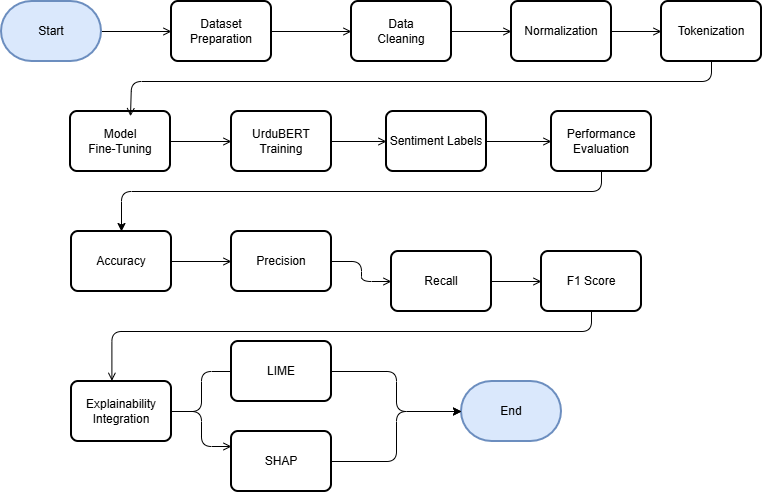

The diagram above was exported from draw.io. Its source (the exported page's mxGraphModel, read from the mxfile embedded in the PNG):
<mxGraphModel dx="1090" dy="639" grid="1" gridSize="10" guides="1" tooltips="1" connect="1" arrows="1" fold="1" page="1" pageScale="1" pageWidth="850" pageHeight="1100" math="0" shadow="0" adaptiveColors="simple">
  <root>
    <mxCell id="0" />
    <mxCell id="1" parent="0" />
    <mxCell id="cIhdGI0y1j9ogaSbA2wx-25" value="" style="edgeStyle=orthogonalEdgeStyle;rounded=1;orthogonalLoop=1;jettySize=auto;html=1;startArrow=none;startFill=0;endArrow=open;endFill=0;fontColor=light-dark(#000000,#000000);" parent="1" source="cIhdGI0y1j9ogaSbA2wx-1" target="cIhdGI0y1j9ogaSbA2wx-3" edge="1">
      <mxGeometry relative="1" as="geometry" />
    </mxCell>
    <mxCell id="cIhdGI0y1j9ogaSbA2wx-1" value="Start" style="strokeWidth=2;html=1;shape=mxgraph.flowchart.terminator;whiteSpace=wrap;rounded=1;fillColor=#dae8fc;strokeColor=#6c8ebf;" parent="1" vertex="1">
      <mxGeometry x="40" y="40" width="100" height="60" as="geometry" />
    </mxCell>
    <mxCell id="cIhdGI0y1j9ogaSbA2wx-2" value="End" style="strokeWidth=2;html=1;shape=mxgraph.flowchart.terminator;whiteSpace=wrap;rounded=1;fillColor=#dae8fc;strokeColor=#6c8ebf;" parent="1" vertex="1">
      <mxGeometry x="500" y="420" width="100" height="60" as="geometry" />
    </mxCell>
    <mxCell id="cIhdGI0y1j9ogaSbA2wx-26" value="" style="edgeStyle=orthogonalEdgeStyle;rounded=1;orthogonalLoop=1;jettySize=auto;html=1;endArrow=open;endFill=0;fontColor=light-dark(#000000,#000000);" parent="1" source="cIhdGI0y1j9ogaSbA2wx-3" target="cIhdGI0y1j9ogaSbA2wx-8" edge="1">
      <mxGeometry relative="1" as="geometry" />
    </mxCell>
    <mxCell id="cIhdGI0y1j9ogaSbA2wx-3" value="Dataset&lt;div&gt;Preparation&lt;/div&gt;" style="rounded=1;whiteSpace=wrap;html=1;absoluteArcSize=1;arcSize=14;strokeWidth=2;" parent="1" vertex="1">
      <mxGeometry x="210" y="40" width="100" height="60" as="geometry" />
    </mxCell>
    <mxCell id="cIhdGI0y1j9ogaSbA2wx-21" value="" style="edgeStyle=orthogonalEdgeStyle;rounded=1;orthogonalLoop=1;jettySize=auto;html=1;endArrow=open;endFill=0;fontColor=light-dark(#000000,#000000);" parent="1" source="cIhdGI0y1j9ogaSbA2wx-4" target="cIhdGI0y1j9ogaSbA2wx-9" edge="1">
      <mxGeometry relative="1" as="geometry" />
    </mxCell>
    <mxCell id="cIhdGI0y1j9ogaSbA2wx-4" value="UrduBERT&lt;div&gt;Training&lt;/div&gt;" style="rounded=1;whiteSpace=wrap;html=1;absoluteArcSize=1;arcSize=14;strokeWidth=2;" parent="1" vertex="1">
      <mxGeometry x="270" y="150" width="100" height="60" as="geometry" />
    </mxCell>
    <mxCell id="cIhdGI0y1j9ogaSbA2wx-20" value="" style="edgeStyle=orthogonalEdgeStyle;rounded=1;orthogonalLoop=1;jettySize=auto;html=1;endArrow=open;endFill=0;fontColor=light-dark(#000000,#000000);" parent="1" source="cIhdGI0y1j9ogaSbA2wx-5" target="cIhdGI0y1j9ogaSbA2wx-4" edge="1">
      <mxGeometry relative="1" as="geometry" />
    </mxCell>
    <mxCell id="cIhdGI0y1j9ogaSbA2wx-5" value="Model&lt;div&gt;Fine-Tuning&lt;/div&gt;" style="rounded=1;whiteSpace=wrap;html=1;absoluteArcSize=1;arcSize=14;strokeWidth=2;" parent="1" vertex="1">
      <mxGeometry x="109" y="150" width="100" height="60" as="geometry" />
    </mxCell>
    <mxCell id="cIhdGI0y1j9ogaSbA2wx-6" value="Tokenization" style="rounded=1;whiteSpace=wrap;html=1;absoluteArcSize=1;arcSize=14;strokeWidth=2;" parent="1" vertex="1">
      <mxGeometry x="700" y="40" width="100" height="60" as="geometry" />
    </mxCell>
    <mxCell id="cIhdGI0y1j9ogaSbA2wx-28" value="" style="edgeStyle=orthogonalEdgeStyle;rounded=1;orthogonalLoop=1;jettySize=auto;html=1;endArrow=open;endFill=0;fontColor=light-dark(#000000,#000000);" parent="1" source="cIhdGI0y1j9ogaSbA2wx-7" target="cIhdGI0y1j9ogaSbA2wx-6" edge="1">
      <mxGeometry relative="1" as="geometry" />
    </mxCell>
    <mxCell id="cIhdGI0y1j9ogaSbA2wx-7" value="Normalization" style="rounded=1;whiteSpace=wrap;html=1;absoluteArcSize=1;arcSize=14;strokeWidth=2;" parent="1" vertex="1">
      <mxGeometry x="550" y="40" width="100" height="60" as="geometry" />
    </mxCell>
    <mxCell id="cIhdGI0y1j9ogaSbA2wx-27" value="" style="edgeStyle=orthogonalEdgeStyle;rounded=1;orthogonalLoop=1;jettySize=auto;html=1;endArrow=open;endFill=0;fontColor=light-dark(#000000,#000000);" parent="1" source="cIhdGI0y1j9ogaSbA2wx-8" target="cIhdGI0y1j9ogaSbA2wx-7" edge="1">
      <mxGeometry relative="1" as="geometry" />
    </mxCell>
    <mxCell id="cIhdGI0y1j9ogaSbA2wx-8" value="Data&lt;div&gt;Cleaning&lt;/div&gt;" style="rounded=1;whiteSpace=wrap;html=1;absoluteArcSize=1;arcSize=14;strokeWidth=2;" parent="1" vertex="1">
      <mxGeometry x="390" y="40" width="100" height="60" as="geometry" />
    </mxCell>
    <mxCell id="cIhdGI0y1j9ogaSbA2wx-22" value="" style="edgeStyle=orthogonalEdgeStyle;rounded=1;orthogonalLoop=1;jettySize=auto;html=1;endArrow=open;endFill=0;fontColor=light-dark(#000000,#000000);" parent="1" source="cIhdGI0y1j9ogaSbA2wx-9" target="cIhdGI0y1j9ogaSbA2wx-11" edge="1">
      <mxGeometry relative="1" as="geometry" />
    </mxCell>
    <mxCell id="cIhdGI0y1j9ogaSbA2wx-9" value="Sentiment Labels" style="rounded=1;whiteSpace=wrap;html=1;absoluteArcSize=1;arcSize=14;strokeWidth=2;" parent="1" vertex="1">
      <mxGeometry x="425" y="150" width="100" height="60" as="geometry" />
    </mxCell>
    <mxCell id="cIhdGI0y1j9ogaSbA2wx-31" style="edgeStyle=orthogonalEdgeStyle;rounded=1;orthogonalLoop=1;jettySize=auto;html=1;entryX=0.5;entryY=0;entryDx=0;entryDy=0;fontColor=light-dark(#000000,#000000);" parent="1" source="cIhdGI0y1j9ogaSbA2wx-11" target="cIhdGI0y1j9ogaSbA2wx-15" edge="1">
      <mxGeometry relative="1" as="geometry">
        <Array as="points">
          <mxPoint x="640" y="230" />
          <mxPoint x="160" y="230" />
        </Array>
      </mxGeometry>
    </mxCell>
    <mxCell id="cIhdGI0y1j9ogaSbA2wx-11" value="Performance&lt;div&gt;Evaluation&lt;/div&gt;" style="rounded=1;whiteSpace=wrap;html=1;absoluteArcSize=1;arcSize=14;strokeWidth=2;" parent="1" vertex="1">
      <mxGeometry x="590" y="150" width="100" height="60" as="geometry" />
    </mxCell>
    <mxCell id="cIhdGI0y1j9ogaSbA2wx-34" value="" style="edgeStyle=orthogonalEdgeStyle;rounded=1;orthogonalLoop=1;jettySize=auto;html=1;endArrow=open;endFill=0;fontColor=light-dark(#000000,#000000);" parent="1" source="cIhdGI0y1j9ogaSbA2wx-13" target="cIhdGI0y1j9ogaSbA2wx-17" edge="1">
      <mxGeometry relative="1" as="geometry" />
    </mxCell>
    <mxCell id="cIhdGI0y1j9ogaSbA2wx-13" value="Recall" style="rounded=1;whiteSpace=wrap;html=1;absoluteArcSize=1;arcSize=14;strokeWidth=2;" parent="1" vertex="1">
      <mxGeometry x="430" y="290" width="100" height="60" as="geometry" />
    </mxCell>
    <mxCell id="cIhdGI0y1j9ogaSbA2wx-41" value="" style="edgeStyle=orthogonalEdgeStyle;rounded=1;orthogonalLoop=1;jettySize=auto;html=1;fontColor=light-dark(#000000,#000000);" parent="1" source="cIhdGI0y1j9ogaSbA2wx-14" target="cIhdGI0y1j9ogaSbA2wx-2" edge="1">
      <mxGeometry relative="1" as="geometry" />
    </mxCell>
    <mxCell id="cIhdGI0y1j9ogaSbA2wx-14" value="LIME" style="rounded=1;whiteSpace=wrap;html=1;absoluteArcSize=1;arcSize=14;strokeWidth=2;" parent="1" vertex="1">
      <mxGeometry x="270" y="380" width="100" height="60" as="geometry" />
    </mxCell>
    <mxCell id="cIhdGI0y1j9ogaSbA2wx-32" value="" style="edgeStyle=orthogonalEdgeStyle;rounded=1;orthogonalLoop=1;jettySize=auto;html=1;endArrow=open;endFill=0;fontColor=light-dark(#000000,#000000);" parent="1" source="cIhdGI0y1j9ogaSbA2wx-15" target="cIhdGI0y1j9ogaSbA2wx-16" edge="1">
      <mxGeometry relative="1" as="geometry" />
    </mxCell>
    <mxCell id="cIhdGI0y1j9ogaSbA2wx-15" value="Accuracy" style="rounded=1;whiteSpace=wrap;html=1;absoluteArcSize=1;arcSize=14;strokeWidth=2;" parent="1" vertex="1">
      <mxGeometry x="110" y="270" width="100" height="60" as="geometry" />
    </mxCell>
    <mxCell id="cIhdGI0y1j9ogaSbA2wx-33" value="" style="edgeStyle=orthogonalEdgeStyle;rounded=1;orthogonalLoop=1;jettySize=auto;html=1;endArrow=open;endFill=0;fontColor=light-dark(#000000,#000000);" parent="1" source="cIhdGI0y1j9ogaSbA2wx-16" target="cIhdGI0y1j9ogaSbA2wx-13" edge="1">
      <mxGeometry relative="1" as="geometry" />
    </mxCell>
    <mxCell id="cIhdGI0y1j9ogaSbA2wx-16" value="Precision" style="rounded=1;whiteSpace=wrap;html=1;absoluteArcSize=1;arcSize=14;strokeWidth=2;" parent="1" vertex="1">
      <mxGeometry x="270" y="270" width="100" height="60" as="geometry" />
    </mxCell>
    <mxCell id="cIhdGI0y1j9ogaSbA2wx-17" value="F1 Score" style="rounded=1;whiteSpace=wrap;html=1;absoluteArcSize=1;arcSize=14;strokeWidth=2;" parent="1" vertex="1">
      <mxGeometry x="580" y="290" width="100" height="60" as="geometry" />
    </mxCell>
    <mxCell id="cIhdGI0y1j9ogaSbA2wx-42" value="" style="edgeStyle=orthogonalEdgeStyle;rounded=1;orthogonalLoop=1;jettySize=auto;html=1;fontColor=light-dark(#000000,#000000);" parent="1" source="cIhdGI0y1j9ogaSbA2wx-18" target="cIhdGI0y1j9ogaSbA2wx-2" edge="1">
      <mxGeometry relative="1" as="geometry" />
    </mxCell>
    <mxCell id="cIhdGI0y1j9ogaSbA2wx-18" value="SHAP" style="rounded=1;whiteSpace=wrap;html=1;absoluteArcSize=1;arcSize=14;strokeWidth=2;" parent="1" vertex="1">
      <mxGeometry x="270" y="470" width="100" height="60" as="geometry" />
    </mxCell>
    <mxCell id="cIhdGI0y1j9ogaSbA2wx-36" style="edgeStyle=orthogonalEdgeStyle;rounded=1;orthogonalLoop=1;jettySize=auto;html=1;exitX=1;exitY=0.5;exitDx=0;exitDy=0;entryX=0;entryY=0.5;entryDx=0;entryDy=0;endArrow=none;endFill=0;fontColor=light-dark(#000000,#000000);" parent="1" source="cIhdGI0y1j9ogaSbA2wx-19" target="cIhdGI0y1j9ogaSbA2wx-14" edge="1">
      <mxGeometry relative="1" as="geometry" />
    </mxCell>
    <mxCell id="cIhdGI0y1j9ogaSbA2wx-19" value="Explainability&lt;div&gt;&lt;div&gt;Integration&lt;/div&gt;&lt;/div&gt;" style="rounded=1;whiteSpace=wrap;html=1;absoluteArcSize=1;arcSize=14;strokeWidth=2;" parent="1" vertex="1">
      <mxGeometry x="110" y="420" width="100" height="60" as="geometry" />
    </mxCell>
    <mxCell id="cIhdGI0y1j9ogaSbA2wx-29" style="edgeStyle=orthogonalEdgeStyle;rounded=1;orthogonalLoop=1;jettySize=auto;html=1;entryX=0.6;entryY=0.079;entryDx=0;entryDy=0;entryPerimeter=0;endArrow=open;endFill=0;fontColor=light-dark(#000000,#000000);" parent="1" source="cIhdGI0y1j9ogaSbA2wx-6" target="cIhdGI0y1j9ogaSbA2wx-5" edge="1">
      <mxGeometry relative="1" as="geometry">
        <Array as="points">
          <mxPoint x="750" y="120" />
          <mxPoint x="170" y="120" />
        </Array>
      </mxGeometry>
    </mxCell>
    <mxCell id="cIhdGI0y1j9ogaSbA2wx-35" style="edgeStyle=orthogonalEdgeStyle;rounded=1;orthogonalLoop=1;jettySize=auto;html=1;exitX=0.5;exitY=1;exitDx=0;exitDy=0;entryX=0.404;entryY=-0.011;entryDx=0;entryDy=0;entryPerimeter=0;endArrow=open;endFill=0;fontColor=light-dark(#000000,#000000);" parent="1" source="cIhdGI0y1j9ogaSbA2wx-17" target="cIhdGI0y1j9ogaSbA2wx-19" edge="1">
      <mxGeometry relative="1" as="geometry">
        <Array as="points">
          <mxPoint x="630" y="370" />
          <mxPoint x="150" y="370" />
        </Array>
      </mxGeometry>
    </mxCell>
    <mxCell id="cIhdGI0y1j9ogaSbA2wx-40" style="edgeStyle=orthogonalEdgeStyle;rounded=1;orthogonalLoop=1;jettySize=auto;html=1;exitX=1;exitY=0.5;exitDx=0;exitDy=0;entryX=0;entryY=0.25;entryDx=0;entryDy=0;endArrow=open;endFill=0;fontColor=light-dark(#000000,#000000);" parent="1" source="cIhdGI0y1j9ogaSbA2wx-19" target="cIhdGI0y1j9ogaSbA2wx-18" edge="1">
      <mxGeometry relative="1" as="geometry" />
    </mxCell>
  </root>
</mxGraphModel>